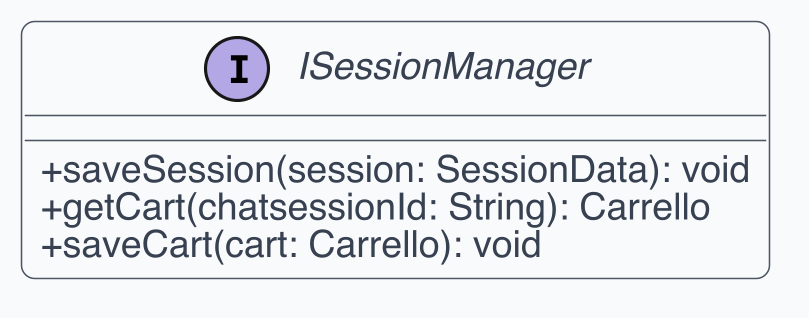

The diagram above was rendered by PlantUML. Its source (embedded in the PNG):
@startuml
skinparam dpi 300
skinparam shadowing false
skinparam backgroundColor White
skinparam defaultFontName Helvetica
skinparam defaultFontSize 12
skinparam ArrowColor #4B5563
skinparam ArrowThickness 1
skinparam roundcorner 8
skinparam class {
  BackgroundColor #F9FAFB
  BorderColor #4B5563
  FontColor #111827
  AttributeFontColor #374151
  StereotypeFontColor #6B7280
}
skinparam classAttributeIconSize 0
interface ISessionManager {
  +saveSession(session: SessionData): void
  +getCart(chatsessionId: String): Carrello
  +saveCart(cart: Carrello): void
}
@enduml